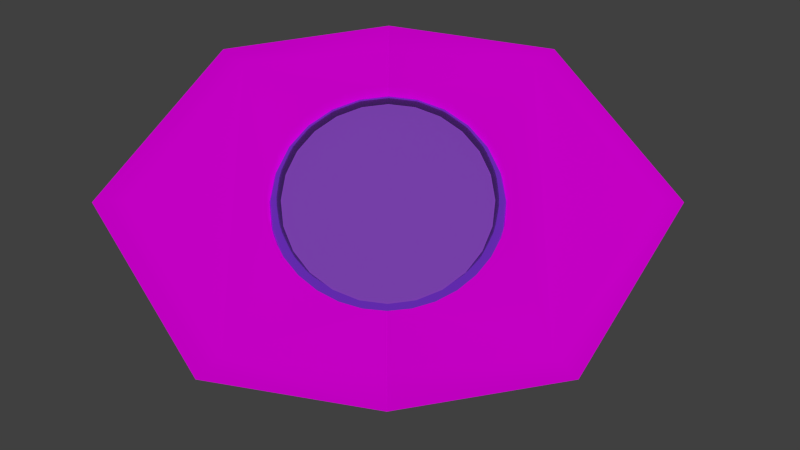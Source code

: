 # Source: ControlSphere.blend  (saved by Blender 2.74.0; exported with 4.5.12 LTS)
import bpy
from mathutils import Matrix  # noqa: F401  (used for matrix-valued properties, if any)

bpy.ops.wm.read_factory_settings(use_empty=True)
scene = bpy.context.scene
scene.name = 'Scene'

# ---- collections
col_collection_1 = bpy.data.collections.new('Collection 1'); scene.collection.children.link(col_collection_1)

# ---- images (referenced by path relative to the original .blend; pixels are not part of the script)
import os
ASSET_DIR = os.environ.get("B2B_ASSET_DIR", "")  # directory of the original .blend (textures are referenced by path, not embedded)
HERE = os.path.dirname(os.path.abspath(__file__))  # packed textures are extracted next to this script under _unpacked/

def load_image(name, relpath, width, height, colorspace="sRGB"):
    """Load a texture the original file referenced (path relative to the .blend, or extracted next to this script)."""
    p = next((c for c in (os.path.join(HERE, relpath), os.path.join(ASSET_DIR, relpath)) if relpath and os.path.exists(c)), "")
    if p:
        img = bpy.data.images.load(p, check_existing=True)
        img.name = name
    else:  # same state as the original file: an image datablock whose file is absent (Cycles renders it pink)
        img = bpy.data.images.new(name, width, height)
        img.source = "FILE"
        img.filepath = "//" + (relpath or name)
    img.colorspace_settings.name = colorspace
    return img
img_startingdrone_sidepawnuvm_png = load_image('StartingDrone_SidePawnUVM.png', 'StartingDrone_SidePawnUVM.png', 1024, 1024, 'sRGB')
img_startingdrone_sidepawnuvm_illum_png = load_image('StartingDrone_SidePawnUVM_Illum.png', 'StartingDrone_SidePawnUVM_Illum.png', 1024, 1024, 'sRGB')

# ---- materials (node trees are filled in below, after node groups)
mat_material_001 = bpy.data.materials.new('Material.001')
mat_material_001.alpha_threshold = 0.0
mat_material_001.roughness = 0.5
mat_material = bpy.data.materials.new('Material')
mat_material.alpha_threshold = 0.0
mat_material.roughness = 0.5
mat_sidepawnmat = bpy.data.materials.new('SidePawnMat')
mat_sidepawnmat.alpha_threshold = 0.0
mat_sidepawnmat.roughness = 0.5

# ---- material node trees
mat_material_001.use_nodes = True; mat_material_001.node_tree.nodes.clear()
_N = mat_material_001.node_tree.nodes; _L = mat_material_001.node_tree.links
n0 = _N.new('ShaderNodeOutputMaterial'); n0.name = 'Material Output'; n0.location = (300, 300)
n1 = _N.new('ShaderNodeEmission'); n1.name = 'Emission'; n1.location = (110, 300)
n1.inputs[0].default_value = (0.7637, 0.257, 1.0, 1.0)
n1.inputs[1].default_value = 0.4
_L.new(n1.outputs[0], n0.inputs[0])
n0.is_active_output = True
mat_material.use_nodes = True; mat_material.node_tree.nodes.clear()
_N = mat_material.node_tree.nodes; _L = mat_material.node_tree.links
n0 = _N.new('ShaderNodeOutputMaterial'); n0.name = 'Material Output'; n0.location = (300, 300)
n1 = _N.new('ShaderNodeBsdfGlass'); n1.name = 'Glass BSDF'; n1.location = (100, 300)
n1.distribution = 'GGX'
n1.inputs[0].default_value = (0.6009, 0.4846, 1.0, 1.0)
n1.inputs[2].default_value = 1.45
_L.new(n1.outputs[0], n0.inputs[0])
n0.is_active_output = True
mat_sidepawnmat.use_nodes = True; mat_sidepawnmat.node_tree.nodes.clear()
_N = mat_sidepawnmat.node_tree.nodes; _L = mat_sidepawnmat.node_tree.links
n0 = _N.new('ShaderNodeOutputMaterial'); n0.name = 'Material Output'; n0.location = (300, 300)
n1 = _N.new('ShaderNodeMixShader'); n1.name = 'Mix Shader'; n1.location = (110, 300)
n2 = _N.new('ShaderNodeBsdfDiffuse'); n2.name = 'Diffuse BSDF'; n2.location = (-90, 300)
n3 = _N.new('ShaderNodeTexImage'); n3.name = 'Image Texture'; n3.location = (-280, 300)
n3.width = 140
n3.image = img_startingdrone_sidepawnuvm_png
n4 = _N.new('ShaderNodeEmission'); n4.name = 'Emission'; n4.location = (-80, 300)
n5 = _N.new('ShaderNodeTexImage'); n5.name = 'Image Texture.001'; n5.location = (-270, 300)
n5.width = 140
n5.image = img_startingdrone_sidepawnuvm_illum_png
_L.new(n1.outputs[0], n0.inputs[0])
_L.new(n2.outputs[0], n1.inputs[1])
_L.new(n3.outputs[0], n2.inputs[0])
_L.new(n4.outputs[0], n1.inputs[2])
_L.new(n5.outputs[0], n4.inputs[0])
n0.is_active_output = True

# ---- world
world_world = bpy.data.worlds.new('World'); scene.world = world_world
world_world.color = (0.05088, 0.05088, 0.05088)
world_world.use_sun_shadow = False
world_world.sun_shadow_jitter_overblur = 0.0
world_world.cycles.sampling_method = 'MANUAL'
world_world.cycles.sample_map_resolution = 256

# ---- cameras
cam_camera = bpy.data.cameras.new('Camera')
cam_camera.clip_end = 100.0
cam_camera.lens = 35.0
cam_camera.sensor_width = 32.0
cam_camera.sensor_height = 18.0
cam_camera.ortho_scale = 7.314
cam_camera.dof.focus_distance = 0.0

# ---- lights
light_lamp = bpy.data.lights.new('Lamp', 'POINT')
light_lamp.transmission_factor = 0.0
light_lamp.cutoff_distance = 30.0
light_lamp.energy = 100.0
light_lamp.shadow_buffer_clip_start = 1.001
light_lamp.shadow_soft_size = 0.1
light_lamp.shadow_maximum_resolution = 0.006
light_lamp.use_absolute_resolution = True
light_lamp.cycles.use_multiple_importance_sampling = False

# ---- meshes
me_sphere_003 = bpy.data.meshes.new('Sphere.003')
me_sphere_003.from_pydata([(-0.06794, 2.917e-09, 0.3415), (-0.1935, 2.917e-09, 0.2895), (-0.2462, 2.917e-09, 0.2462), (-0.2895, 2.917e-09, 0.1935), (-0.3217, 2.917e-09, 0.1333), (-0.3415, 2.917e-09, 0.06794), (-0.3482, 2.917e-09, 2.632e-08), (-0.3415, 2.917e-09, -0.06794), (-0.3217, 2.917e-09, -0.1333), (-0.2895, 2.917e-09, -0.1935), (-0.2462, 2.917e-09, -0.2462), (-0.1935, 2.917e-09, -0.2895), (-0.1333, 2.917e-09, -0.3217), (-0.06794, 2.917e-09, -0.3415), (-0.06562, 0.01758, 0.3415), (-0.1287, 0.03449, 0.3217), (-0.1869, 0.05007, 0.2895), (-0.2378, 0.06373, 0.2462), (-0.2797, 0.07494, 0.1935), (-0.3108, 0.08327, 0.1333), (-0.3299, 0.0884, 0.06794), (-0.3364, 0.09013, 2.632e-08), (-0.3299, 0.0884, -0.06794), (-0.3108, 0.08327, -0.1333), (-0.2797, 0.07494, -0.1935), (-0.2378, 0.06373, -0.2462), (-0.1869, 0.05007, -0.2895), (-0.1287, 0.03449, -0.3217), (-0.06562, 0.01758, -0.3415), (-0.05883, 0.03397, 0.3415), (-0.1154, 0.06663, 0.3217), (-0.1675, 0.09673, 0.2895), (-0.2132, 0.1231, 0.2462), (-0.2508, 0.1448, 0.1935), (-0.2786, 0.1609, 0.1333), (-0.2958, 0.1708, 0.06794), (-0.3016, 0.1741, 2.632e-08), (-0.2958, 0.1708, -0.06794), (-0.2786, 0.1609, -0.1333), (-0.2508, 0.1448, -0.1935), (-0.2132, 0.1231, -0.2462), (-0.1675, 0.09673, -0.2895), (-0.1154, 0.06663, -0.3217), (-0.05883, 0.03397, -0.3415), (-0.04804, 0.04804, 0.3415), (-0.09423, 0.09423, 0.3217), (-0.1368, 0.1368, 0.2895), (-0.1741, 0.1741, 0.2462), (-0.2047, 0.2047, 0.1935), (-0.2275, 0.2275, 0.1333), (-0.2415, 0.2415, 0.06794), (-0.2462, 0.2462, 2.632e-08), (-0.2415, 0.2415, -0.06794), (-0.2275, 0.2275, -0.1333), (-0.2047, 0.2047, -0.1935), (-0.1741, 0.1741, -0.2462), (-0.1368, 0.1368, -0.2895), (-0.09423, 0.09423, -0.3217), (-0.04804, 0.04804, -0.3415), (-0.03397, 0.05883, 0.3415), (-0.06663, 0.1154, 0.3217), (-0.09673, 0.1675, 0.2895), (-0.1231, 0.2132, 0.2462), (-0.1448, 0.2508, 0.1935), (-0.1609, 0.2786, 0.1333), (-0.1708, 0.2958, 0.06794), (-0.1741, 0.3016, 2.632e-08), (-0.1708, 0.2958, -0.06794), (-0.1609, 0.2786, -0.1333), (-0.1448, 0.2508, -0.1935), (-0.1231, 0.2132, -0.2462), (-0.09673, 0.1675, -0.2895), (-0.06663, 0.1154, -0.3217), (-0.03397, 0.05883, -0.3415), (-0.01758, 0.06562, 0.3415), (-0.03449, 0.1287, 0.3217), (-0.05007, 0.1869, 0.2895), (-0.06373, 0.2378, 0.2462), (-0.07494, 0.2797, 0.1935), (-0.08327, 0.3108, 0.1333), (-0.0884, 0.3299, 0.06794), (-0.09013, 0.3364, 2.632e-08), (-0.0884, 0.3299, -0.06794), (-0.08327, 0.3108, -0.1333), (-0.07494, 0.2797, -0.1935), (-0.06373, 0.2378, -0.2462), (-0.05007, 0.1869, -0.2895), (-0.03449, 0.1287, -0.3217), (-0.01758, 0.06562, -0.3415), (1.291e-07, 0.06794, 0.3415), (1.356e-07, 0.1333, 0.3217), (1.226e-07, 0.1935, 0.2895), (1.064e-07, 0.2462, 0.2462), (1.324e-07, 0.2895, 0.1935), (1.064e-07, 0.3217, 0.1333), (9.995e-08, 0.3415, 0.06794), (1.389e-07, 0.3482, 2.632e-08), (1.129e-07, 0.3415, -0.06794), (1.194e-07, 0.3217, -0.1333), (1.324e-07, 0.2895, -0.1935), (1.064e-07, 0.2462, -0.2462), (1.097e-07, 0.1935, -0.2895), (1.389e-07, 0.1333, -0.3217), (1.275e-07, 0.06794, -0.3415), (0.01758, 0.06562, 0.3415), (0.03449, 0.1287, 0.3217), (0.05007, 0.1869, 0.2895), (0.06373, 0.2378, 0.2462), (0.07494, 0.2797, 0.1935), (0.08327, 0.3108, 0.1333), (0.0884, 0.3299, 0.06794), (0.09013, 0.3364, 2.632e-08), (0.0884, 0.3299, -0.06794), (0.08327, 0.3108, -0.1333), (0.07494, 0.2797, -0.1935), (0.06373, 0.2378, -0.2462), (0.05007, 0.1869, -0.2895), (0.03449, 0.1287, -0.3217), (0.01758, 0.06562, -0.3415), (0.03397, 0.05883, 0.3415), (0.06663, 0.1154, 0.3217), (0.09673, 0.1675, 0.2895), (0.1231, 0.2132, 0.2462), (0.1448, 0.2508, 0.1935), (0.1609, 0.2786, 0.1333), (0.1708, 0.2958, 0.06794), (0.1741, 0.3016, 2.632e-08), (0.1708, 0.2958, -0.06794), (0.1609, 0.2786, -0.1333), (0.1448, 0.2508, -0.1935), (0.1231, 0.2132, -0.2462), (0.09673, 0.1675, -0.2895), (0.06663, 0.1154, -0.3217), (0.03397, 0.05883, -0.3415), (0.04804, 0.04804, 0.3415), (0.09423, 0.09423, 0.3217), (0.1368, 0.1368, 0.2895), (0.1741, 0.1741, 0.2462), (0.2047, 0.2047, 0.1935), (0.2275, 0.2275, 0.1333), (0.2415, 0.2415, 0.06794), (0.2462, 0.2462, 2.632e-08), (0.2415, 0.2415, -0.06794), (0.2275, 0.2275, -0.1333), (0.2047, 0.2047, -0.1935), (0.1741, 0.1741, -0.2462), (0.1368, 0.1368, -0.2895), (0.09423, 0.09423, -0.3217), (0.04804, 0.04804, -0.3415), (0.05883, 0.03397, 0.3415), (0.1154, 0.06663, 0.3217), (0.1675, 0.09673, 0.2895), (0.2132, 0.1231, 0.2462), (0.2508, 0.1448, 0.1935), (0.2786, 0.1609, 0.1333), (0.2958, 0.1708, 0.06794), (0.3016, 0.1741, 2.632e-08), (0.2958, 0.1708, -0.06794), (0.2786, 0.1609, -0.1333), (0.2508, 0.1448, -0.1935), (0.2132, 0.1231, -0.2462), (0.1675, 0.09673, -0.2895), (0.1154, 0.06663, -0.3217), (0.05883, 0.03397, -0.3415), (0.06562, 0.01758, 0.3415), (0.1287, 0.03449, 0.3217), (0.1869, 0.05007, 0.2895), (0.2378, 0.06373, 0.2462), (0.2797, 0.07494, 0.1935), (0.3108, 0.08327, 0.1333), (0.3299, 0.0884, 0.06794), (0.3364, 0.09013, 2.632e-08), (0.3299, 0.0884, -0.06794), (0.3108, 0.08327, -0.1333), (0.2797, 0.07494, -0.1935), (0.2378, 0.06373, -0.2462), (0.1869, 0.05007, -0.2895), (0.1287, 0.03449, -0.3217), (0.06562, 0.01758, -0.3415), (1.252e-07, 2.917e-09, -0.3482), (0.06794, -3.39e-09, 0.3415), (0.1333, -1.312e-08, 0.3217), (0.1935, 3.096e-09, 0.2895), (0.2462, 3.228e-08, 0.2462), (0.2895, -6.633e-09, 0.1935), (0.3217, 1.931e-08, 0.1333), (0.3415, 2.58e-08, 0.06794), (0.3482, -1.961e-08, 2.632e-08), (0.3415, 2.58e-08, -0.06794), (0.3217, -1.469e-10, -0.1333), (0.2895, -6.633e-09, -0.1935), (0.2462, 3.228e-08, -0.2462), (0.1935, 1.607e-08, -0.2895), (0.1333, -1.312e-08, -0.3217), (0.06794, 1.475e-09, -0.3415), (0.06562, -0.01758, 0.3415), (0.1287, -0.03449, 0.3217), (0.1869, -0.05007, 0.2895), (0.2378, -0.06373, 0.2462), (0.2797, -0.07494, 0.1935), (0.3108, -0.08327, 0.1333), (0.3299, -0.0884, 0.06794), (0.3364, -0.09013, 2.632e-08), (0.3299, -0.0884, -0.06794), (0.3108, -0.08327, -0.1333), (0.2797, -0.07494, -0.1935), (0.2378, -0.06373, -0.2462), (0.1869, -0.05007, -0.2895), (0.1287, -0.03449, -0.3217), (0.06562, -0.01758, -0.3415), (0.05883, -0.03397, 0.3415), (0.1154, -0.06663, 0.3217), (0.1675, -0.09673, 0.2895), (0.2132, -0.1231, 0.2462), (0.2508, -0.1448, 0.1935), (0.2786, -0.1609, 0.1333), (0.2958, -0.1708, 0.06794), (0.3016, -0.1741, 2.632e-08), (0.2958, -0.1708, -0.06794), (0.2786, -0.1609, -0.1333), (0.2508, -0.1448, -0.1935), (0.2132, -0.1231, -0.2462), (0.1675, -0.09673, -0.2895), (0.1154, -0.06663, -0.3217), (0.05883, -0.03397, -0.3415), (0.04804, -0.04804, 0.3415), (0.09423, -0.09423, 0.3217), (0.1368, -0.1368, 0.2895), (0.1741, -0.1741, 0.2462), (0.2047, -0.2047, 0.1935), (0.2275, -0.2275, 0.1333), (0.2415, -0.2415, 0.06794), (0.2462, -0.2462, 2.632e-08), (0.2415, -0.2415, -0.06794), (0.2275, -0.2275, -0.1333), (0.2047, -0.2047, -0.1935), (0.1741, -0.1741, -0.2462), (0.1368, -0.1368, -0.2895), (0.09423, -0.09423, -0.3217), (0.04804, -0.04804, -0.3415), (0.03397, -0.05883, 0.3415), (0.06663, -0.1154, 0.3217), (0.09673, -0.1675, 0.2895), (0.1231, -0.2132, 0.2462), (0.1448, -0.2508, 0.1935), (0.1609, -0.2786, 0.1333), (0.1708, -0.2958, 0.06794), (0.1741, -0.3016, 2.632e-08), (0.1708, -0.2958, -0.06794), (0.1609, -0.2786, -0.1333), (0.1448, -0.2508, -0.1935), (0.1231, -0.2132, -0.2462), (0.09673, -0.1675, -0.2895), (0.06663, -0.1154, -0.3217), (0.03397, -0.05883, -0.3415), (0.01758, -0.06562, 0.3415), (0.03449, -0.1287, 0.3217), (0.05007, -0.1869, 0.2895), (0.06373, -0.2378, 0.2462), (0.07494, -0.2797, 0.1935), (0.08327, -0.3108, 0.1333), (0.0884, -0.3299, 0.06794), (0.09013, -0.3364, 2.632e-08), (0.0884, -0.3299, -0.06794), (0.08327, -0.3108, -0.1333), (0.07494, -0.2797, -0.1935), (0.06373, -0.2378, -0.2462), (0.05007, -0.1869, -0.2895), (0.03449, -0.1287, -0.3217), (0.01758, -0.06562, -0.3415), (1.194e-07, -0.06794, 0.3415), (1.259e-07, -0.1333, 0.3217), (1.194e-07, -0.1935, 0.2895), (1.324e-07, -0.2462, 0.2462), (9.995e-08, -0.2895, 0.1935), (1.324e-07, -0.3217, 0.1333), (1.259e-07, -0.3415, 0.06794), (1.064e-07, -0.3482, 2.632e-08), (1.259e-07, -0.3415, -0.06794), (1.129e-07, -0.3217, -0.1333), (9.995e-08, -0.2895, -0.1935), (1.324e-07, -0.2462, -0.2462), (1.194e-07, -0.1935, -0.2895), (1.032e-07, -0.1333, -0.3217), (1.275e-07, -0.06794, -0.3415), (-0.01758, -0.06562, 0.3415), (-0.03449, -0.1287, 0.3217), (-0.05007, -0.1869, 0.2895), (-0.06373, -0.2378, 0.2462), (-0.07494, -0.2797, 0.1935), (-0.08327, -0.3108, 0.1333), (-0.0884, -0.3299, 0.06794), (-0.09013, -0.3364, 2.632e-08), (-0.0884, -0.3299, -0.06794), (-0.08327, -0.3108, -0.1333), (-0.07494, -0.2797, -0.1935), (-0.06373, -0.2378, -0.2462), (-0.05007, -0.1869, -0.2895), (-0.03449, -0.1287, -0.3217), (-0.01758, -0.06562, -0.3415), (6.849e-08, -9.535e-08, 0.3482), (-0.03397, -0.05883, 0.3415), (-0.06663, -0.1154, 0.3217), (-0.09673, -0.1675, 0.2895), (-0.1231, -0.2132, 0.2462), (-0.1448, -0.2508, 0.1935), (-0.1609, -0.2786, 0.1333), (-0.1708, -0.2958, 0.06794), (-0.1741, -0.3016, 2.632e-08), (-0.1708, -0.2958, -0.06794), (-0.1609, -0.2786, -0.1333), (-0.1448, -0.2508, -0.1935), (-0.1231, -0.2132, -0.2462), (-0.09673, -0.1675, -0.2895), (-0.06663, -0.1154, -0.3217), (-0.03397, -0.05883, -0.3415), (-0.04804, -0.04804, 0.3415), (-0.09423, -0.09423, 0.3217), (-0.1368, -0.1368, 0.2895), (-0.1741, -0.1741, 0.2462), (-0.2047, -0.2047, 0.1935), (-0.2275, -0.2275, 0.1333), (-0.2415, -0.2415, 0.06794), (-0.2462, -0.2462, 2.632e-08), (-0.2415, -0.2415, -0.06794), (-0.2275, -0.2275, -0.1333), (-0.2047, -0.2047, -0.1935), (-0.1741, -0.1741, -0.2462), (-0.1368, -0.1368, -0.2895), (-0.09423, -0.09423, -0.3217), (-0.04804, -0.04804, -0.3415), (-0.05883, -0.03397, 0.3415), (-0.1154, -0.06663, 0.3217), (-0.1675, -0.09673, 0.2895), (-0.2132, -0.1231, 0.2462), (-0.2508, -0.1448, 0.1935), (-0.2786, -0.1609, 0.1333), (-0.2958, -0.1708, 0.06794), (-0.3016, -0.1741, 2.632e-08), (-0.2958, -0.1708, -0.06794), (-0.2786, -0.1609, -0.1333), (-0.2508, -0.1448, -0.1935), (-0.2132, -0.1231, -0.2462), (-0.1675, -0.09673, -0.2895), (-0.1154, -0.06663, -0.3217), (-0.05883, -0.03397, -0.3415), (-0.06562, -0.01758, 0.3415), (-0.1287, -0.03449, 0.3217), (-0.1869, -0.05007, 0.2895), (-0.2378, -0.06373, 0.2462), (-0.2797, -0.07494, 0.1935), (-0.3108, -0.08327, 0.1333), (-0.3299, -0.0884, 0.06794), (-0.3364, -0.09013, 2.632e-08), (-0.3299, -0.0884, -0.06794), (-0.3108, -0.08327, -0.1333), (-0.2797, -0.07494, -0.1935), (-0.2378, -0.06373, -0.2462), (-0.1869, -0.05007, -0.2895), (-0.1287, -0.03449, -0.3217), (-0.06562, -0.01758, -0.3415), (-0.1333, 3.096e-09, 0.3217)], [], [(9, 8, 23, 24), (7, 6, 21, 22), (5, 4, 19, 20), (3, 2, 17, 18), (12, 11, 26, 27), (10, 9, 24, 25), (8, 7, 22, 23), (6, 5, 20, 21), (4, 3, 18, 19), (2, 1, 16, 17), (13, 12, 27, 28), (11, 10, 25, 26), (19, 18, 33, 34), (17, 16, 31, 32), (28, 27, 42, 43), (15, 14, 29, 30), (26, 25, 40, 41), (24, 23, 38, 39), (22, 21, 36, 37), (20, 19, 34, 35), (18, 17, 32, 33), (16, 15, 30, 31), (27, 26, 41, 42), (25, 24, 39, 40), (23, 22, 37, 38), (21, 20, 35, 36), (34, 33, 48, 49), (32, 31, 46, 47), (43, 42, 57, 58), (30, 29, 44, 45), (41, 40, 55, 56), (39, 38, 53, 54), (37, 36, 51, 52), (35, 34, 49, 50), (33, 32, 47, 48), (31, 30, 45, 46), (42, 41, 56, 57), (40, 39, 54, 55), (38, 37, 52, 53), (36, 35, 50, 51), (49, 48, 63, 64), (47, 46, 61, 62), (58, 57, 72, 73), (45, 44, 59, 60), (56, 55, 70, 71), (54, 53, 68, 69), (52, 51, 66, 67), (50, 49, 64, 65), (48, 47, 62, 63), (46, 45, 60, 61), (57, 56, 71, 72), (55, 54, 69, 70), (53, 52, 67, 68), (51, 50, 65, 66), (64, 63, 78, 79), (62, 61, 76, 77), (73, 72, 87, 88), (60, 59, 74, 75), (71, 70, 85, 86), (69, 68, 83, 84), (67, 66, 81, 82), (65, 64, 79, 80), (63, 62, 77, 78), (61, 60, 75, 76), (72, 71, 86, 87), (70, 69, 84, 85), (68, 67, 82, 83), (66, 65, 80, 81), (79, 78, 93, 94), (77, 76, 91, 92), (88, 87, 102, 103), (75, 74, 89, 90), (86, 85, 100, 101), (84, 83, 98, 99), (82, 81, 96, 97), (80, 79, 94, 95), (78, 77, 92, 93), (76, 75, 90, 91), (87, 86, 101, 102), (85, 84, 99, 100), (83, 82, 97, 98), (81, 80, 95, 96), (94, 93, 108, 109), (92, 91, 106, 107), (103, 102, 117, 118), (90, 89, 104, 105), (101, 100, 115, 116), (99, 98, 113, 114), (97, 96, 111, 112), (95, 94, 109, 110), (93, 92, 107, 108), (91, 90, 105, 106), (102, 101, 116, 117), (100, 99, 114, 115), (98, 97, 112, 113), (96, 95, 110, 111), (109, 108, 123, 124), (107, 106, 121, 122), (118, 117, 132, 133), (105, 104, 119, 120), (116, 115, 130, 131), (114, 113, 128, 129), (112, 111, 126, 127), (110, 109, 124, 125), (108, 107, 122, 123), (106, 105, 120, 121), (117, 116, 131, 132), (115, 114, 129, 130), (113, 112, 127, 128), (111, 110, 125, 126), (124, 123, 138, 139), (122, 121, 136, 137), (133, 132, 147, 148), (120, 119, 134, 135), (131, 130, 145, 146), (129, 128, 143, 144), (127, 126, 141, 142), (125, 124, 139, 140), (123, 122, 137, 138), (121, 120, 135, 136), (132, 131, 146, 147), (130, 129, 144, 145), (128, 127, 142, 143), (126, 125, 140, 141), (139, 138, 153, 154), (137, 136, 151, 152), (148, 147, 162, 163), (135, 134, 149, 150), (146, 145, 160, 161), (144, 143, 158, 159), (142, 141, 156, 157), (140, 139, 154, 155), (138, 137, 152, 153), (136, 135, 150, 151), (147, 146, 161, 162), (145, 144, 159, 160), (143, 142, 157, 158), (141, 140, 155, 156), (154, 153, 168, 169), (152, 151, 166, 167), (163, 162, 177, 178), (150, 149, 164, 165), (161, 160, 175, 176), (159, 158, 173, 174), (157, 156, 171, 172), (155, 154, 169, 170), (153, 152, 167, 168), (151, 150, 165, 166), (162, 161, 176, 177), (160, 159, 174, 175), (158, 157, 172, 173), (156, 155, 170, 171), (169, 168, 184, 185), (167, 166, 182, 183), (178, 177, 193, 194), (165, 164, 180, 181), (176, 175, 191, 192), (174, 173, 189, 190), (172, 171, 187, 188), (170, 169, 185, 186), (168, 167, 183, 184), (166, 165, 181, 182), (177, 176, 192, 193), (175, 174, 190, 191), (173, 172, 188, 189), (171, 170, 186, 187), (185, 184, 199, 200), (183, 182, 197, 198), (194, 193, 208, 209), (181, 180, 195, 196), (192, 191, 206, 207), (190, 189, 204, 205), (188, 187, 202, 203), (186, 185, 200, 201), (184, 183, 198, 199), (182, 181, 196, 197), (193, 192, 207, 208), (191, 190, 205, 206), (189, 188, 203, 204), (187, 186, 201, 202), (200, 199, 214, 215), (198, 197, 212, 213), (209, 208, 223, 224), (196, 195, 210, 211), (207, 206, 221, 222), (205, 204, 219, 220), (203, 202, 217, 218), (201, 200, 215, 216), (199, 198, 213, 214), (197, 196, 211, 212), (208, 207, 222, 223), (206, 205, 220, 221), (204, 203, 218, 219), (202, 201, 216, 217), (215, 214, 229, 230), (213, 212, 227, 228), (224, 223, 238, 239), (211, 210, 225, 226), (222, 221, 236, 237), (220, 219, 234, 235), (218, 217, 232, 233), (216, 215, 230, 231), (214, 213, 228, 229), (212, 211, 226, 227), (223, 222, 237, 238), (221, 220, 235, 236), (219, 218, 233, 234), (217, 216, 231, 232), (230, 229, 244, 245), (228, 227, 242, 243), (239, 238, 253, 254), (226, 225, 240, 241), (237, 236, 251, 252), (235, 234, 249, 250), (233, 232, 247, 248), (231, 230, 245, 246), (229, 228, 243, 244), (227, 226, 241, 242), (238, 237, 252, 253), (236, 235, 250, 251), (234, 233, 248, 249), (232, 231, 246, 247), (245, 244, 259, 260), (243, 242, 257, 258), (254, 253, 268, 269), (241, 240, 255, 256), (252, 251, 266, 267), (250, 249, 264, 265), (248, 247, 262, 263), (246, 245, 260, 261), (244, 243, 258, 259), (242, 241, 256, 257), (253, 252, 267, 268), (251, 250, 265, 266), (249, 248, 263, 264), (247, 246, 261, 262), (260, 259, 274, 275), (258, 257, 272, 273), (269, 268, 283, 284), (256, 255, 270, 271), (267, 266, 281, 282), (265, 264, 279, 280), (263, 262, 277, 278), (261, 260, 275, 276), (259, 258, 273, 274), (257, 256, 271, 272), (268, 267, 282, 283), (266, 265, 280, 281), (264, 263, 278, 279), (262, 261, 276, 277), (275, 274, 289, 290), (273, 272, 287, 288), (284, 283, 298, 299), (271, 270, 285, 286), (282, 281, 296, 297), (280, 279, 294, 295), (278, 277, 292, 293), (276, 275, 290, 291), (274, 273, 288, 289), (272, 271, 286, 287), (283, 282, 297, 298), (281, 280, 295, 296), (279, 278, 293, 294), (277, 276, 291, 292), (290, 289, 305, 306), (288, 287, 303, 304), (299, 298, 314, 315), (286, 285, 301, 302), (297, 296, 312, 313), (295, 294, 310, 311), (293, 292, 308, 309), (291, 290, 306, 307), (289, 288, 304, 305), (287, 286, 302, 303), (298, 297, 313, 314), (296, 295, 311, 312), (294, 293, 309, 310), (292, 291, 307, 308), (306, 305, 320, 321), (304, 303, 318, 319), (315, 314, 329, 330), (302, 301, 316, 317), (313, 312, 327, 328), (311, 310, 325, 326), (309, 308, 323, 324), (307, 306, 321, 322), (305, 304, 319, 320), (303, 302, 317, 318), (314, 313, 328, 329), (312, 311, 326, 327), (310, 309, 324, 325), (308, 307, 322, 323), (321, 320, 335, 336), (319, 318, 333, 334), (330, 329, 344, 345), (317, 316, 331, 332), (328, 327, 342, 343), (326, 325, 340, 341), (324, 323, 338, 339), (322, 321, 336, 337), (320, 319, 334, 335), (318, 317, 332, 333), (329, 328, 343, 344), (327, 326, 341, 342), (325, 324, 339, 340), (323, 322, 337, 338), (336, 335, 350, 351), (334, 333, 348, 349), (345, 344, 359, 360), (332, 331, 346, 347), (343, 342, 357, 358), (341, 340, 355, 356), (339, 338, 353, 354), (337, 336, 351, 352), (335, 334, 349, 350), (333, 332, 347, 348), (344, 343, 358, 359), (342, 341, 356, 357), (340, 339, 354, 355), (338, 337, 352, 353), (179, 13, 28), (1, 361, 15, 16), (0, 300, 14), (361, 0, 14, 15), (179, 28, 43), (14, 300, 29), (179, 43, 58), (29, 300, 44), (179, 58, 73), (44, 300, 59), (179, 73, 88), (59, 300, 74), (179, 88, 103), (74, 300, 89), (179, 103, 118), (89, 300, 104), (179, 118, 133), (104, 300, 119), (179, 133, 148), (119, 300, 134), (179, 148, 163), (134, 300, 149), (179, 163, 178), (149, 300, 164), (179, 178, 194), (164, 300, 180), (179, 194, 209), (180, 300, 195), (179, 209, 224), (195, 300, 210), (179, 224, 239), (210, 300, 225), (179, 239, 254), (225, 300, 240), (179, 254, 269), (240, 300, 255), (179, 269, 284), (255, 300, 270), (179, 284, 299), (270, 300, 285), (179, 299, 315), (285, 300, 301), (179, 315, 330), (301, 300, 316), (179, 330, 345), (316, 300, 331), (179, 345, 360), (331, 300, 346), (351, 350, 3, 4), (349, 348, 1, 2), (360, 359, 12, 13), (347, 346, 0, 361), (358, 357, 10, 11), (356, 355, 8, 9), (354, 353, 6, 7), (352, 351, 4, 5), (350, 349, 2, 3), (179, 360, 13), (348, 347, 361, 1), (359, 358, 11, 12), (346, 300, 0), (357, 356, 9, 10), (355, 354, 7, 8), (353, 352, 5, 6)])
me_sphere_003.polygons.foreach_set('use_smooth', [True] * 384)
me_sphere_003.materials.append(mat_material_001)
me_sphere_003.use_remesh_preserve_volume = False
me_sphere_003.use_remesh_preserve_attributes = False
me_sphere_003.use_mirror_vertex_groups = False
me_sphere_003.update()
me_sphere_002 = bpy.data.meshes.new('Sphere.002')
me_sphere_002.from_pydata([(-0.07804, 0.0, 0.3923), (-0.2222, 0.0, 0.3326), (-0.2828, 0.0, 0.2828), (-0.3326, 0.0, 0.2222), (-0.3696, 0.0, 0.1531), (-0.3923, 0.0, 0.07804), (-0.4, 0.0, 3.02e-08), (-0.3923, 0.0, -0.07804), (-0.3696, 0.0, -0.1531), (-0.3326, 0.0, -0.2222), (-0.2828, 0.0, -0.2828), (-0.2222, 0.0, -0.3326), (-0.1531, 0.0, -0.3696), (-0.07804, 0.0, -0.3923), (-0.07538, 0.0202, 0.3923), (-0.1479, 0.03962, 0.3696), (-0.2147, 0.05752, 0.3326), (-0.2732, 0.07321, 0.2828), (-0.3213, 0.08608, 0.2222), (-0.357, 0.09565, 0.1531), (-0.3789, 0.1015, 0.07804), (-0.3864, 0.1035, 3.02e-08), (-0.3789, 0.1015, -0.07804), (-0.357, 0.09565, -0.1531), (-0.3213, 0.08608, -0.2222), (-0.2732, 0.07321, -0.2828), (-0.2147, 0.05752, -0.3326), (-0.1479, 0.03962, -0.3696), (-0.07538, 0.0202, -0.3923), (-0.06758, 0.03902, 0.3923), (-0.1326, 0.07654, 0.3696), (-0.1925, 0.1111, 0.3326), (-0.2449, 0.1414, 0.2828), (-0.288, 0.1663, 0.2222), (-0.32, 0.1848, 0.1531), (-0.3398, 0.1962, 0.07804), (-0.3464, 0.2, 3.02e-08), (-0.3398, 0.1962, -0.07804), (-0.32, 0.1848, -0.1531), (-0.288, 0.1663, -0.2222), (-0.2449, 0.1414, -0.2828), (-0.1925, 0.1111, -0.3326), (-0.1326, 0.07654, -0.3696), (-0.06758, 0.03902, -0.3923), (-0.05518, 0.05518, 0.3923), (-0.1082, 0.1082, 0.3696), (-0.1571, 0.1571, 0.3326), (-0.2, 0.2, 0.2828), (-0.2352, 0.2352, 0.2222), (-0.2613, 0.2613, 0.1531), (-0.2774, 0.2774, 0.07804), (-0.2828, 0.2828, 3.02e-08), (-0.2774, 0.2774, -0.07804), (-0.2613, 0.2613, -0.1531), (-0.2352, 0.2352, -0.2222), (-0.2, 0.2, -0.2828), (-0.1571, 0.1571, -0.3326), (-0.1082, 0.1082, -0.3696), (-0.05518, 0.05518, -0.3923), (-0.03902, 0.06758, 0.3923), (-0.07654, 0.1326, 0.3696), (-0.1111, 0.1925, 0.3326), (-0.1414, 0.2449, 0.2828), (-0.1663, 0.288, 0.2222), (-0.1848, 0.32, 0.1531), (-0.1962, 0.3398, 0.07804), (-0.2, 0.3464, 3.02e-08), (-0.1962, 0.3398, -0.07804), (-0.1848, 0.32, -0.1531), (-0.1663, 0.288, -0.2222), (-0.1414, 0.2449, -0.2828), (-0.1111, 0.1925, -0.3326), (-0.07654, 0.1326, -0.3696), (-0.03902, 0.06758, -0.3923), (-0.0202, 0.07538, 0.3923), (-0.03962, 0.1479, 0.3696), (-0.05752, 0.2147, 0.3326), (-0.07321, 0.2732, 0.2828), (-0.08608, 0.3213, 0.2222), (-0.09565, 0.357, 0.1531), (-0.1015, 0.3789, 0.07804), (-0.1035, 0.3864, 3.02e-08), (-0.1015, 0.3789, -0.07804), (-0.09565, 0.357, -0.1531), (-0.08608, 0.3213, -0.2222), (-0.07321, 0.2732, -0.2828), (-0.05752, 0.2147, -0.3326), (-0.03962, 0.1479, -0.3696), (-0.0202, 0.07538, -0.3923), (1.348e-07, 0.07804, 0.3923), (1.423e-07, 0.1531, 0.3696), (1.274e-07, 0.2222, 0.3326), (1.087e-07, 0.2828, 0.2828), (1.386e-07, 0.3326, 0.2222), (1.087e-07, 0.3696, 0.1531), (1.013e-07, 0.3923, 0.07804), (1.46e-07, 0.4, 3.02e-08), (1.162e-07, 0.3923, -0.07804), (1.237e-07, 0.3696, -0.1531), (1.386e-07, 0.3326, -0.2222), (1.087e-07, 0.2828, -0.2828), (1.125e-07, 0.2222, -0.3326), (1.46e-07, 0.1531, -0.3696), (1.33e-07, 0.07804, -0.3923), (0.0202, 0.07538, 0.3923), (0.03962, 0.1479, 0.3696), (0.05752, 0.2147, 0.3326), (0.07321, 0.2732, 0.2828), (0.08608, 0.3213, 0.2222), (0.09565, 0.357, 0.1531), (0.1015, 0.3789, 0.07804), (0.1035, 0.3864, 3.02e-08), (0.1015, 0.3789, -0.07804), (0.09565, 0.357, -0.1531), (0.08608, 0.3213, -0.2222), (0.07321, 0.2732, -0.2828), (0.05752, 0.2147, -0.3326), (0.03962, 0.1479, -0.3696), (0.0202, 0.07538, -0.3923), (0.03902, 0.06758, 0.3923), (0.07654, 0.1326, 0.3696), (0.1111, 0.1925, 0.3326), (0.1414, 0.2449, 0.2828), (0.1663, 0.288, 0.2222), (0.1848, 0.32, 0.1531), (0.1962, 0.3398, 0.07804), (0.2, 0.3464, 3.02e-08), (0.1962, 0.3398, -0.07804), (0.1848, 0.32, -0.1531), (0.1663, 0.288, -0.2222), (0.1414, 0.2449, -0.2828), (0.1111, 0.1925, -0.3326), (0.07654, 0.1326, -0.3696), (0.03902, 0.06758, -0.3923), (0.05518, 0.05518, 0.3923), (0.1082, 0.1082, 0.3696), (0.1571, 0.1571, 0.3326), (0.2, 0.2, 0.2828), (0.2352, 0.2352, 0.2222), (0.2613, 0.2613, 0.1531), (0.2774, 0.2774, 0.07804), (0.2828, 0.2828, 3.02e-08), (0.2774, 0.2774, -0.07804), (0.2613, 0.2613, -0.1531), (0.2352, 0.2352, -0.2222), (0.2, 0.2, -0.2828), (0.1571, 0.1571, -0.3326), (0.1082, 0.1082, -0.3696), (0.05518, 0.05518, -0.3923), (0.06758, 0.03902, 0.3923), (0.1326, 0.07654, 0.3696), (0.1925, 0.1111, 0.3326), (0.2449, 0.1414, 0.2828), (0.288, 0.1663, 0.2222), (0.32, 0.1848, 0.1531), (0.3398, 0.1962, 0.07804), (0.3464, 0.2, 3.02e-08), (0.3398, 0.1962, -0.07804), (0.32, 0.1848, -0.1531), (0.288, 0.1663, -0.2222), (0.2449, 0.1414, -0.2828), (0.1925, 0.1111, -0.3326), (0.1326, 0.07654, -0.3696), (0.06758, 0.03902, -0.3923), (0.07538, 0.0202, 0.3923), (0.1479, 0.03962, 0.3696), (0.2147, 0.05752, 0.3326), (0.2732, 0.07321, 0.2828), (0.3213, 0.08608, 0.2222), (0.357, 0.09565, 0.1531), (0.3789, 0.1015, 0.07804), (0.3864, 0.1035, 3.02e-08), (0.3789, 0.1015, -0.07804), (0.357, 0.09565, -0.1531), (0.3213, 0.08608, -0.2222), (0.2732, 0.07321, -0.2828), (0.2147, 0.05752, -0.3326), (0.1479, 0.03962, -0.3696), (0.07538, 0.0202, -0.3923), (1.303e-07, 0.0, -0.4), (0.07804, -7.245e-09, 0.3923), (0.1531, -1.842e-08, 0.3696), (0.2222, 2.06e-10, 0.3326), (0.2828, 3.373e-08, 0.2828), (0.3326, -1.097e-08, 0.2222), (0.3696, 1.883e-08, 0.1531), (0.3923, 2.628e-08, 0.07804), (0.4, -2.587e-08, 3.02e-08), (0.3923, 2.628e-08, -0.07804), (0.3696, -3.519e-09, -0.1531), (0.3326, -1.097e-08, -0.2222), (0.2828, 3.373e-08, -0.2828), (0.2222, 1.511e-08, -0.3326), (0.1531, -1.842e-08, -0.3696), (0.07804, -1.657e-09, -0.3923), (0.07538, -0.0202, 0.3923), (0.1479, -0.03962, 0.3696), (0.2147, -0.05752, 0.3326), (0.2732, -0.07321, 0.2828), (0.3213, -0.08608, 0.2222), (0.357, -0.09565, 0.1531), (0.3789, -0.1015, 0.07804), (0.3864, -0.1035, 3.02e-08), (0.3789, -0.1015, -0.07804), (0.357, -0.09565, -0.1531), (0.3213, -0.08608, -0.2222), (0.2732, -0.07321, -0.2828), (0.2147, -0.05752, -0.3326), (0.1479, -0.03962, -0.3696), (0.07538, -0.0202, -0.3923), (0.06758, -0.03902, 0.3923), (0.1326, -0.07654, 0.3696), (0.1925, -0.1111, 0.3326), (0.2449, -0.1414, 0.2828), (0.288, -0.1663, 0.2222), (0.32, -0.1848, 0.1531), (0.3398, -0.1962, 0.07804), (0.3464, -0.2, 3.02e-08), (0.3398, -0.1962, -0.07804), (0.32, -0.1848, -0.1531), (0.288, -0.1663, -0.2222), (0.2449, -0.1414, -0.2828), (0.1925, -0.1111, -0.3326), (0.1326, -0.07654, -0.3696), (0.06758, -0.03902, -0.3923), (0.05518, -0.05518, 0.3923), (0.1082, -0.1082, 0.3696), (0.1571, -0.1571, 0.3326), (0.2, -0.2, 0.2828), (0.2352, -0.2352, 0.2222), (0.2613, -0.2613, 0.1531), (0.2774, -0.2774, 0.07804), (0.2828, -0.2828, 3.02e-08), (0.2774, -0.2774, -0.07804), (0.2613, -0.2613, -0.1531), (0.2352, -0.2352, -0.2222), (0.2, -0.2, -0.2828), (0.1571, -0.1571, -0.3326), (0.1082, -0.1082, -0.3696), (0.05518, -0.05518, -0.3923), (0.03902, -0.06758, 0.3923), (0.07654, -0.1326, 0.3696), (0.1111, -0.1925, 0.3326), (0.1414, -0.2449, 0.2828), (0.1663, -0.288, 0.2222), (0.1848, -0.32, 0.1531), (0.1962, -0.3398, 0.07804), (0.2, -0.3464, 3.02e-08), (0.1962, -0.3398, -0.07804), (0.1848, -0.32, -0.1531), (0.1663, -0.288, -0.2222), (0.1414, -0.2449, -0.2828), (0.1111, -0.1925, -0.3326), (0.07654, -0.1326, -0.3696), (0.03902, -0.06758, -0.3923), (0.0202, -0.07538, 0.3923), (0.03962, -0.1479, 0.3696), (0.05752, -0.2147, 0.3326), (0.07321, -0.2732, 0.2828), (0.08608, -0.3213, 0.2222), (0.09565, -0.357, 0.1531), (0.1015, -0.3789, 0.07804), (0.1035, -0.3864, 3.02e-08), (0.1015, -0.3789, -0.07804), (0.09565, -0.357, -0.1531), (0.08608, -0.3213, -0.2222), (0.07321, -0.2732, -0.2828), (0.05752, -0.2147, -0.3326), (0.03962, -0.1479, -0.3696), (0.0202, -0.07538, -0.3923), (1.237e-07, -0.07804, 0.3923), (1.311e-07, -0.1531, 0.3696), (1.237e-07, -0.2222, 0.3326), (1.386e-07, -0.2828, 0.2828), (1.013e-07, -0.3326, 0.2222), (1.386e-07, -0.3696, 0.1531), (1.311e-07, -0.3923, 0.07804), (1.087e-07, -0.4, 3.02e-08), (1.311e-07, -0.3923, -0.07804), (1.162e-07, -0.3696, -0.1531), (1.013e-07, -0.3326, -0.2222), (1.386e-07, -0.2828, -0.2828), (1.237e-07, -0.2222, -0.3326), (1.05e-07, -0.1531, -0.3696), (1.33e-07, -0.07804, -0.3923), (-0.0202, -0.07538, 0.3923), (-0.03962, -0.1479, 0.3696), (-0.05752, -0.2147, 0.3326), (-0.0732, -0.2732, 0.2828), (-0.08608, -0.3213, 0.2222), (-0.09565, -0.357, 0.1531), (-0.1015, -0.3789, 0.07804), (-0.1035, -0.3864, 3.02e-08), (-0.1015, -0.3789, -0.07804), (-0.09565, -0.357, -0.1531), (-0.08608, -0.3213, -0.2222), (-0.0732, -0.2732, -0.2828), (-0.05752, -0.2147, -0.3326), (-0.03962, -0.1479, -0.3696), (-0.0202, -0.07538, -0.3923), (6.517e-08, -1.129e-07, 0.4), (-0.03902, -0.06758, 0.3923), (-0.07654, -0.1326, 0.3696), (-0.1111, -0.1925, 0.3326), (-0.1414, -0.2449, 0.2828), (-0.1663, -0.288, 0.2222), (-0.1848, -0.32, 0.1531), (-0.1962, -0.3398, 0.07804), (-0.2, -0.3464, 3.02e-08), (-0.1962, -0.3398, -0.07804), (-0.1848, -0.32, -0.1531), (-0.1663, -0.288, -0.2222), (-0.1414, -0.2449, -0.2828), (-0.1111, -0.1925, -0.3326), (-0.07654, -0.1326, -0.3696), (-0.03902, -0.06758, -0.3923), (-0.05518, -0.05518, 0.3923), (-0.1082, -0.1082, 0.3696), (-0.1571, -0.1571, 0.3326), (-0.2, -0.2, 0.2828), (-0.2352, -0.2352, 0.2222), (-0.2613, -0.2613, 0.1531), (-0.2774, -0.2774, 0.07804), (-0.2828, -0.2828, 3.02e-08), (-0.2774, -0.2774, -0.07804), (-0.2613, -0.2613, -0.1531), (-0.2352, -0.2352, -0.2222), (-0.2, -0.2, -0.2828), (-0.1571, -0.1571, -0.3326), (-0.1082, -0.1082, -0.3696), (-0.05518, -0.05518, -0.3923), (-0.06758, -0.03902, 0.3923), (-0.1326, -0.07654, 0.3696), (-0.1925, -0.1111, 0.3326), (-0.2449, -0.1414, 0.2828), (-0.288, -0.1663, 0.2222), (-0.32, -0.1848, 0.1531), (-0.3398, -0.1962, 0.07804), (-0.3464, -0.2, 3.02e-08), (-0.3398, -0.1962, -0.07804), (-0.32, -0.1848, -0.1531), (-0.288, -0.1663, -0.2222), (-0.2449, -0.1414, -0.2828), (-0.1925, -0.1111, -0.3326), (-0.1326, -0.07654, -0.3696), (-0.06758, -0.03902, -0.3923), (-0.07538, -0.0202, 0.3923), (-0.1479, -0.03962, 0.3696), (-0.2147, -0.05752, 0.3326), (-0.2732, -0.07321, 0.2828), (-0.3213, -0.08608, 0.2222), (-0.357, -0.09565, 0.1531), (-0.3789, -0.1015, 0.07804), (-0.3864, -0.1035, 3.02e-08), (-0.3789, -0.1015, -0.07804), (-0.357, -0.09565, -0.1531), (-0.3213, -0.08608, -0.2222), (-0.2732, -0.07321, -0.2828), (-0.2147, -0.05752, -0.3326), (-0.1479, -0.03962, -0.3696), (-0.07538, -0.0202, -0.3923), (-0.1531, 2.06e-10, 0.3696)], [], [(9, 8, 23, 24), (7, 6, 21, 22), (5, 4, 19, 20), (3, 2, 17, 18), (12, 11, 26, 27), (10, 9, 24, 25), (8, 7, 22, 23), (6, 5, 20, 21), (4, 3, 18, 19), (2, 1, 16, 17), (13, 12, 27, 28), (11, 10, 25, 26), (19, 18, 33, 34), (17, 16, 31, 32), (28, 27, 42, 43), (15, 14, 29, 30), (26, 25, 40, 41), (24, 23, 38, 39), (22, 21, 36, 37), (20, 19, 34, 35), (18, 17, 32, 33), (16, 15, 30, 31), (27, 26, 41, 42), (25, 24, 39, 40), (23, 22, 37, 38), (21, 20, 35, 36), (34, 33, 48, 49), (32, 31, 46, 47), (43, 42, 57, 58), (30, 29, 44, 45), (41, 40, 55, 56), (39, 38, 53, 54), (37, 36, 51, 52), (35, 34, 49, 50), (33, 32, 47, 48), (31, 30, 45, 46), (42, 41, 56, 57), (40, 39, 54, 55), (38, 37, 52, 53), (36, 35, 50, 51), (49, 48, 63, 64), (47, 46, 61, 62), (58, 57, 72, 73), (45, 44, 59, 60), (56, 55, 70, 71), (54, 53, 68, 69), (52, 51, 66, 67), (50, 49, 64, 65), (48, 47, 62, 63), (46, 45, 60, 61), (57, 56, 71, 72), (55, 54, 69, 70), (53, 52, 67, 68), (51, 50, 65, 66), (64, 63, 78, 79), (62, 61, 76, 77), (73, 72, 87, 88), (60, 59, 74, 75), (71, 70, 85, 86), (69, 68, 83, 84), (67, 66, 81, 82), (65, 64, 79, 80), (63, 62, 77, 78), (61, 60, 75, 76), (72, 71, 86, 87), (70, 69, 84, 85), (68, 67, 82, 83), (66, 65, 80, 81), (79, 78, 93, 94), (77, 76, 91, 92), (88, 87, 102, 103), (75, 74, 89, 90), (86, 85, 100, 101), (84, 83, 98, 99), (82, 81, 96, 97), (80, 79, 94, 95), (78, 77, 92, 93), (76, 75, 90, 91), (87, 86, 101, 102), (85, 84, 99, 100), (83, 82, 97, 98), (81, 80, 95, 96), (94, 93, 108, 109), (92, 91, 106, 107), (103, 102, 117, 118), (90, 89, 104, 105), (101, 100, 115, 116), (99, 98, 113, 114), (97, 96, 111, 112), (95, 94, 109, 110), (93, 92, 107, 108), (91, 90, 105, 106), (102, 101, 116, 117), (100, 99, 114, 115), (98, 97, 112, 113), (96, 95, 110, 111), (109, 108, 123, 124), (107, 106, 121, 122), (118, 117, 132, 133), (105, 104, 119, 120), (116, 115, 130, 131), (114, 113, 128, 129), (112, 111, 126, 127), (110, 109, 124, 125), (108, 107, 122, 123), (106, 105, 120, 121), (117, 116, 131, 132), (115, 114, 129, 130), (113, 112, 127, 128), (111, 110, 125, 126), (124, 123, 138, 139), (122, 121, 136, 137), (133, 132, 147, 148), (120, 119, 134, 135), (131, 130, 145, 146), (129, 128, 143, 144), (127, 126, 141, 142), (125, 124, 139, 140), (123, 122, 137, 138), (121, 120, 135, 136), (132, 131, 146, 147), (130, 129, 144, 145), (128, 127, 142, 143), (126, 125, 140, 141), (139, 138, 153, 154), (137, 136, 151, 152), (148, 147, 162, 163), (135, 134, 149, 150), (146, 145, 160, 161), (144, 143, 158, 159), (142, 141, 156, 157), (140, 139, 154, 155), (138, 137, 152, 153), (136, 135, 150, 151), (147, 146, 161, 162), (145, 144, 159, 160), (143, 142, 157, 158), (141, 140, 155, 156), (154, 153, 168, 169), (152, 151, 166, 167), (163, 162, 177, 178), (150, 149, 164, 165), (161, 160, 175, 176), (159, 158, 173, 174), (157, 156, 171, 172), (155, 154, 169, 170), (153, 152, 167, 168), (151, 150, 165, 166), (162, 161, 176, 177), (160, 159, 174, 175), (158, 157, 172, 173), (156, 155, 170, 171), (169, 168, 184, 185), (167, 166, 182, 183), (178, 177, 193, 194), (165, 164, 180, 181), (176, 175, 191, 192), (174, 173, 189, 190), (172, 171, 187, 188), (170, 169, 185, 186), (168, 167, 183, 184), (166, 165, 181, 182), (177, 176, 192, 193), (175, 174, 190, 191), (173, 172, 188, 189), (171, 170, 186, 187), (185, 184, 199, 200), (183, 182, 197, 198), (194, 193, 208, 209), (181, 180, 195, 196), (192, 191, 206, 207), (190, 189, 204, 205), (188, 187, 202, 203), (186, 185, 200, 201), (184, 183, 198, 199), (182, 181, 196, 197), (193, 192, 207, 208), (191, 190, 205, 206), (189, 188, 203, 204), (187, 186, 201, 202), (200, 199, 214, 215), (198, 197, 212, 213), (209, 208, 223, 224), (196, 195, 210, 211), (207, 206, 221, 222), (205, 204, 219, 220), (203, 202, 217, 218), (201, 200, 215, 216), (199, 198, 213, 214), (197, 196, 211, 212), (208, 207, 222, 223), (206, 205, 220, 221), (204, 203, 218, 219), (202, 201, 216, 217), (215, 214, 229, 230), (213, 212, 227, 228), (224, 223, 238, 239), (211, 210, 225, 226), (222, 221, 236, 237), (220, 219, 234, 235), (218, 217, 232, 233), (216, 215, 230, 231), (214, 213, 228, 229), (212, 211, 226, 227), (223, 222, 237, 238), (221, 220, 235, 236), (219, 218, 233, 234), (217, 216, 231, 232), (230, 229, 244, 245), (228, 227, 242, 243), (239, 238, 253, 254), (226, 225, 240, 241), (237, 236, 251, 252), (235, 234, 249, 250), (233, 232, 247, 248), (231, 230, 245, 246), (229, 228, 243, 244), (227, 226, 241, 242), (238, 237, 252, 253), (236, 235, 250, 251), (234, 233, 248, 249), (232, 231, 246, 247), (245, 244, 259, 260), (243, 242, 257, 258), (254, 253, 268, 269), (241, 240, 255, 256), (252, 251, 266, 267), (250, 249, 264, 265), (248, 247, 262, 263), (246, 245, 260, 261), (244, 243, 258, 259), (242, 241, 256, 257), (253, 252, 267, 268), (251, 250, 265, 266), (249, 248, 263, 264), (247, 246, 261, 262), (260, 259, 274, 275), (258, 257, 272, 273), (269, 268, 283, 284), (256, 255, 270, 271), (267, 266, 281, 282), (265, 264, 279, 280), (263, 262, 277, 278), (261, 260, 275, 276), (259, 258, 273, 274), (257, 256, 271, 272), (268, 267, 282, 283), (266, 265, 280, 281), (264, 263, 278, 279), (262, 261, 276, 277), (275, 274, 289, 290), (273, 272, 287, 288), (284, 283, 298, 299), (271, 270, 285, 286), (282, 281, 296, 297), (280, 279, 294, 295), (278, 277, 292, 293), (276, 275, 290, 291), (274, 273, 288, 289), (272, 271, 286, 287), (283, 282, 297, 298), (281, 280, 295, 296), (279, 278, 293, 294), (277, 276, 291, 292), (290, 289, 305, 306), (288, 287, 303, 304), (299, 298, 314, 315), (286, 285, 301, 302), (297, 296, 312, 313), (295, 294, 310, 311), (293, 292, 308, 309), (291, 290, 306, 307), (289, 288, 304, 305), (287, 286, 302, 303), (298, 297, 313, 314), (296, 295, 311, 312), (294, 293, 309, 310), (292, 291, 307, 308), (306, 305, 320, 321), (304, 303, 318, 319), (315, 314, 329, 330), (302, 301, 316, 317), (313, 312, 327, 328), (311, 310, 325, 326), (309, 308, 323, 324), (307, 306, 321, 322), (305, 304, 319, 320), (303, 302, 317, 318), (314, 313, 328, 329), (312, 311, 326, 327), (310, 309, 324, 325), (308, 307, 322, 323), (321, 320, 335, 336), (319, 318, 333, 334), (330, 329, 344, 345), (317, 316, 331, 332), (328, 327, 342, 343), (326, 325, 340, 341), (324, 323, 338, 339), (322, 321, 336, 337), (320, 319, 334, 335), (318, 317, 332, 333), (329, 328, 343, 344), (327, 326, 341, 342), (325, 324, 339, 340), (323, 322, 337, 338), (336, 335, 350, 351), (334, 333, 348, 349), (345, 344, 359, 360), (332, 331, 346, 347), (343, 342, 357, 358), (341, 340, 355, 356), (339, 338, 353, 354), (337, 336, 351, 352), (335, 334, 349, 350), (333, 332, 347, 348), (344, 343, 358, 359), (342, 341, 356, 357), (340, 339, 354, 355), (338, 337, 352, 353), (179, 13, 28), (1, 361, 15, 16), (0, 300, 14), (361, 0, 14, 15), (179, 28, 43), (14, 300, 29), (179, 43, 58), (29, 300, 44), (179, 58, 73), (44, 300, 59), (179, 73, 88), (59, 300, 74), (179, 88, 103), (74, 300, 89), (179, 103, 118), (89, 300, 104), (179, 118, 133), (104, 300, 119), (179, 133, 148), (119, 300, 134), (179, 148, 163), (134, 300, 149), (179, 163, 178), (149, 300, 164), (179, 178, 194), (164, 300, 180), (179, 194, 209), (180, 300, 195), (179, 209, 224), (195, 300, 210), (179, 224, 239), (210, 300, 225), (179, 239, 254), (225, 300, 240), (179, 254, 269), (240, 300, 255), (179, 269, 284), (255, 300, 270), (179, 284, 299), (270, 300, 285), (179, 299, 315), (285, 300, 301), (179, 315, 330), (301, 300, 316), (179, 330, 345), (316, 300, 331), (179, 345, 360), (331, 300, 346), (351, 350, 3, 4), (349, 348, 1, 2), (360, 359, 12, 13), (347, 346, 0, 361), (358, 357, 10, 11), (356, 355, 8, 9), (354, 353, 6, 7), (352, 351, 4, 5), (350, 349, 2, 3), (179, 360, 13), (348, 347, 361, 1), (359, 358, 11, 12), (346, 300, 0), (357, 356, 9, 10), (355, 354, 7, 8), (353, 352, 5, 6)])
me_sphere_002.polygons.foreach_set('use_smooth', [True] * 384)
me_sphere_002.materials.append(mat_material)
me_sphere_002.use_remesh_preserve_volume = False
me_sphere_002.use_remesh_preserve_attributes = False
me_sphere_002.use_mirror_vertex_groups = False
me_sphere_002.update()
me_plane_002 = bpy.data.meshes.new('Plane.002')
me_plane_002.from_pydata([(0.4687, 0.4, 0.125), (0.5467, 0.3923, 0.125), (0.6217, 0.3696, 0.125), (0.6909, 0.3326, 0.125), (0.7515, 0.2828, 0.125), (0.8013, 0.2222, 0.125), (0.8382, 0.1531, 0.125), (0.861, 0.07804, 0.125), (0.8687, 3.142e-08, 0.125), (0.861, -0.07804, 0.125), (0.8382, -0.1531, 0.125), (0.8013, -0.2222, 0.125), (0.7515, -0.2828, 0.125), (0.6909, -0.3326, 0.125), (0.6217, -0.3696, 0.125), (0.5467, -0.3923, 0.125), (0.4687, -0.4, 0.125), (0.9895, -0.5208, 0.02518), (0.9895, 0.5208, 0.02518), (0.4687, 0.4, -0.125), (0.5467, 0.3923, -0.125), (0.6217, 0.3696, -0.125), (0.6909, 0.3326, -0.125), (0.7515, 0.2828, -0.125), (0.8013, 0.2222, -0.125), (0.8382, 0.1531, -0.125), (0.861, 0.07804, -0.125), (0.8687, 3.142e-08, -0.125), (0.861, -0.07804, -0.125), (0.8382, -0.1531, -0.125), (0.8013, -0.2222, -0.125), (0.7515, -0.2828, -0.125), (0.6909, -0.3326, -0.125), (0.6217, -0.3696, -0.125), (0.5467, -0.3923, -0.125), (0.4687, -0.4, -0.125), (0.9895, -0.5208, -0.02518), (0.9895, 0.5208, -0.02518), (1.349, 1.216e-09, 0.03485), (0.4687, -0.5801, 0.03485), (0.4687, 0.5801, 0.03485), (1.349, 1.216e-09, -0.03485), (0.4687, -0.5801, -0.03485), (0.4687, 0.5801, -0.03485), (1.069, 0.6, 2.718e-08), (1.069, -0.6, 2.718e-08), (0.4687, -0.7, -2.527e-08), (1.469, 1.216e-09, 6.215e-08), (0.4687, 0.7, -2.527e-08)], [], [(1, 2, 3, 4, 5, 6, 7, 8, 18, 0), (9, 10, 11, 12, 13, 14, 15, 16, 17, 8), (39, 17, 16), (17, 38, 18, 8), (20, 19, 37, 27, 26, 25, 24, 23, 22, 21), (28, 27, 36, 35, 34, 33, 32, 31, 30, 29), (35, 36, 42), (36, 27, 37, 41), (7, 26, 27, 8), (14, 33, 34, 15), (4, 23, 24, 5), (11, 30, 31, 12), (1, 20, 21, 2), (8, 27, 28, 9), (15, 34, 35, 16), (47, 41, 37, 44), (5, 24, 25, 6), (12, 31, 32, 13), (2, 21, 22, 3), (9, 28, 29, 10), (46, 42, 36, 45), (6, 25, 26, 7), (13, 32, 33, 14), (3, 22, 23, 4), (10, 29, 30, 11), (0, 19, 20, 1), (39, 46, 45, 17), (38, 47, 44, 18), (17, 45, 47, 38), (45, 36, 41, 47), (18, 44, 48, 40), (44, 37, 43, 48), (37, 19, 43), (18, 40, 0), (0, 40, 48, 43, 19), (16, 35, 42, 46, 39)])
me_plane_002.polygons.foreach_set('use_smooth', [True] * 36)
_uv = me_plane_002.uv_layers.new(name='UVMap')
_uv.uv.foreach_set('vector', [0.9185, 0.5267, 0.8834, 0.5161, 0.851, 0.4987, 0.8226, 0.4754, 0.7993, 0.447, 0.782, 0.4146, 0.7713, 0.3795, 0.7677, 0.3429, 0.7111, 0.5869, 0.9551, 0.5303, 0.7713, 0.3064, 0.782, 0.2712, 0.7993, 0.2388, 0.8226, 0.2104, 0.851, 0.1871, 0.8834, 0.1698, 0.9185, 0.1591, 0.9551, 0.1555, 0.7111, 0.09892, 0.7677, 0.3429, 0.9551, 0.07115, 0.7111, 0.09892, 0.9551, 0.1555, 0.7111, 0.09892, 0.5428, 0.3429, 0.7111, 0.5869, 0.7677, 0.3429, 0.4461, 0.5267, 0.4826, 0.5303, 0.2386, 0.5869, 0.2952, 0.3429, 0.2988, 0.3795, 0.3095, 0.4146, 0.3268, 0.447, 0.3501, 0.4754, 0.3785, 0.4987, 0.4109, 0.5161, 0.2988, 0.3064, 0.2952, 0.3429, 0.2386, 0.09892, 0.4826, 0.1555, 0.4461, 0.1591, 0.4109, 0.1698, 0.3785, 0.1871, 0.3501, 0.2104, 0.3268, 0.2388, 0.3095, 0.2712, 0.4826, 0.1555, 0.2386, 0.09892, 0.4826, 0.07115, 0.2386, 0.09892, 0.2952, 0.3429, 0.2386, 0.5869, 0.0703, 0.3429, 0.6039, 0.7214, 0.6039, 0.8385, 0.5674, 0.8385, 0.5674, 0.7214, 0.3942, 0.7214, 0.3942, 0.8385, 0.3836, 0.8385, 0.3836, 0.7214, 0.6999, 0.7214, 0.6999, 0.8385, 0.6715, 0.8385, 0.6715, 0.7214, 0.4632, 0.7214, 0.4632, 0.8385, 0.4348, 0.8385, 0.4348, 0.7214, 0.7511, 0.7214, 0.7511, 0.8385, 0.7405, 0.8385, 0.7405, 0.7214, 0.5674, 0.7214, 0.5674, 0.8385, 0.5308, 0.8385, 0.5308, 0.7214, 0.3836, 0.7214, 0.3836, 0.8385, 0.38, 0.8385, 0.38, 0.7214, 0.01414, 0.3429, 0.0703, 0.3429, 0.2386, 0.5869, 0.2015, 0.624, 0.6715, 0.7214, 0.6715, 0.8385, 0.6391, 0.8385, 0.6391, 0.7214, 0.4348, 0.7214, 0.4348, 0.8385, 0.4115, 0.8385, 0.4115, 0.7214, 0.7405, 0.7214, 0.7405, 0.8385, 0.7232, 0.8385, 0.7232, 0.7214, 0.5308, 0.7214, 0.5308, 0.8385, 0.4956, 0.8385, 0.4956, 0.7214, 0.4826, 0.01498, 0.4826, 0.07115, 0.2386, 0.09892, 0.2015, 0.06183, 0.6391, 0.7214, 0.6391, 0.8385, 0.6039, 0.8385, 0.6039, 0.7214, 0.4115, 0.7214, 0.4115, 0.8385, 0.3942, 0.8385, 0.3942, 0.7214, 0.7232, 0.7214, 0.7232, 0.8385, 0.6999, 0.8385, 0.6999, 0.7214, 0.4956, 0.7214, 0.4956, 0.8385, 0.4632, 0.8385, 0.4632, 0.7214, 0.7547, 0.7214, 0.7547, 0.8385, 0.7511, 0.8385, 0.7511, 0.7214, 0.9551, 0.07115, 0.9551, 0.01498, 0.674, 0.06183, 0.7111, 0.09892, 0.5428, 0.3429, 0.4866, 0.3429, 0.674, 0.624, 0.7111, 0.5869, 0.7111, 0.09892, 0.674, 0.06183, 0.4866, 0.3429, 0.5428, 0.3429, 0.2015, 0.06183, 0.2386, 0.09892, 0.0703, 0.3429, 0.01414, 0.3429, 0.7111, 0.5869, 0.674, 0.624, 0.9551, 0.6709, 0.9551, 0.6147, 0.2015, 0.624, 0.2386, 0.5869, 0.4826, 0.6147, 0.4826, 0.6709, 0.2386, 0.5869, 0.4826, 0.5303, 0.4826, 0.6147, 0.7111, 0.5869, 0.9551, 0.6147, 0.9551, 0.5303, 0.7547, 0.7214, 0.8391, 0.7636, 0.8953, 0.78, 0.8391, 0.7963, 0.7547, 0.8385, 0.38, 0.7214, 0.38, 0.8385, 0.2956, 0.7963, 0.2394, 0.78, 0.2956, 0.7636])
me_plane_002.materials.append(mat_sidepawnmat)
me_plane_002.use_remesh_preserve_volume = False
me_plane_002.use_remesh_preserve_attributes = False
me_plane_002.use_mirror_vertex_groups = False
me_plane_002.update()
me_plane = bpy.data.meshes.new('Plane')
me_plane.from_pydata([(0.47, 0.4, -0.125), (0.392, 0.3923, -0.125), (0.3169, 0.3696, -0.125), (0.2478, 0.3326, -0.125), (0.1872, 0.2828, -0.125), (0.1374, 0.2222, -0.125), (0.1005, 0.1531, -0.125), (0.07769, 0.07804, -0.125), (0.07001, 3.142e-08, -0.125), (0.07769, -0.07804, -0.125), (0.1005, -0.1531, -0.125), (0.1374, -0.2222, -0.125), (0.1872, -0.2828, -0.125), (0.2478, -0.3326, -0.125), (0.3169, -0.3696, -0.125), (0.392, -0.3923, -0.125), (0.47, -0.4, -0.125), (-0.05083, -0.5208, -0.02518), (-0.05083, 0.5208, -0.02518), (0.47, 0.4, 0.125), (0.392, 0.3923, 0.125), (0.3169, 0.3696, 0.125), (0.2478, 0.3326, 0.125), (0.1872, 0.2828, 0.125), (0.1374, 0.2222, 0.125), (0.1005, 0.1531, 0.125), (0.07769, 0.07804, 0.125), (0.07001, 3.142e-08, 0.125), (0.07769, -0.07804, 0.125), (0.1005, -0.1531, 0.125), (0.1374, -0.2222, 0.125), (0.1872, -0.2828, 0.125), (0.2478, -0.3326, 0.125), (0.3169, -0.3696, 0.125), (0.392, -0.3923, 0.125), (0.47, -0.4, 0.125), (-0.05083, -0.5208, 0.02518), (-0.05083, 0.5208, 0.02518), (-0.4101, 1.216e-09, -0.03485), (0.47, -0.5801, -0.03485), (0.47, 0.5801, -0.03485), (-0.4101, 1.216e-09, 0.03485), (0.47, -0.5801, 0.03485), (0.47, 0.5801, 0.03485), (-0.13, 0.6, 0.0), (-0.13, -0.6, 0.0), (0.47, -0.7, 0.0), (-0.53, 1.216e-09, 0.0), (0.47, 0.7, 0.0)], [], [(1, 2, 3, 4, 5, 6, 7, 8, 18, 0), (9, 10, 11, 12, 13, 14, 15, 16, 17, 8), (39, 17, 16), (17, 38, 18, 8), (20, 19, 37, 27, 26, 25, 24, 23, 22, 21), (28, 27, 36, 35, 34, 33, 32, 31, 30, 29), (35, 36, 42), (36, 27, 37, 41), (7, 26, 27, 8), (14, 33, 34, 15), (4, 23, 24, 5), (11, 30, 31, 12), (1, 20, 21, 2), (8, 27, 28, 9), (15, 34, 35, 16), (47, 41, 37, 44), (5, 24, 25, 6), (12, 31, 32, 13), (2, 21, 22, 3), (9, 28, 29, 10), (46, 42, 36, 45), (6, 25, 26, 7), (13, 32, 33, 14), (3, 22, 23, 4), (10, 29, 30, 11), (0, 19, 20, 1), (39, 46, 45, 17), (38, 47, 44, 18), (17, 45, 47, 38), (45, 36, 41, 47), (18, 44, 48, 40), (44, 37, 43, 48), (37, 19, 43), (18, 40, 0), (0, 40, 48, 43, 19), (16, 35, 42, 46, 39)])
me_plane.polygons.foreach_set('use_smooth', [True] * 36)
_uv = me_plane.uv_layers.new(name='UVMap')
_uv.uv.foreach_set('vector', [0.9185, 0.5267, 0.8834, 0.5161, 0.851, 0.4987, 0.8226, 0.4754, 0.7993, 0.447, 0.782, 0.4146, 0.7713, 0.3795, 0.7677, 0.3429, 0.7111, 0.5869, 0.9551, 0.5303, 0.7713, 0.3064, 0.782, 0.2712, 0.7993, 0.2388, 0.8226, 0.2104, 0.851, 0.1871, 0.8834, 0.1698, 0.9185, 0.1591, 0.9551, 0.1555, 0.7111, 0.09892, 0.7677, 0.3429, 0.9551, 0.07115, 0.7111, 0.09892, 0.9551, 0.1555, 0.7111, 0.09892, 0.5428, 0.3429, 0.7111, 0.5869, 0.7677, 0.3429, 0.4461, 0.5267, 0.4826, 0.5303, 0.2386, 0.5869, 0.2952, 0.3429, 0.2988, 0.3795, 0.3095, 0.4146, 0.3268, 0.447, 0.3501, 0.4754, 0.3785, 0.4987, 0.4109, 0.5161, 0.2988, 0.3064, 0.2952, 0.3429, 0.2386, 0.09892, 0.4826, 0.1555, 0.4461, 0.1591, 0.4109, 0.1698, 0.3785, 0.1871, 0.3501, 0.2104, 0.3268, 0.2388, 0.3095, 0.2712, 0.4826, 0.1555, 0.2386, 0.09892, 0.4826, 0.07115, 0.2386, 0.09892, 0.2952, 0.3429, 0.2386, 0.5869, 0.0703, 0.3429, 0.6039, 0.7214, 0.6039, 0.8385, 0.5674, 0.8385, 0.5674, 0.7214, 0.3942, 0.7214, 0.3942, 0.8385, 0.3836, 0.8385, 0.3836, 0.7214, 0.6999, 0.7214, 0.6999, 0.8385, 0.6715, 0.8385, 0.6715, 0.7214, 0.4632, 0.7214, 0.4632, 0.8385, 0.4348, 0.8385, 0.4348, 0.7214, 0.7511, 0.7214, 0.7511, 0.8385, 0.7405, 0.8385, 0.7405, 0.7214, 0.5674, 0.7214, 0.5674, 0.8385, 0.5308, 0.8385, 0.5308, 0.7214, 0.3836, 0.7214, 0.3836, 0.8385, 0.38, 0.8385, 0.38, 0.7214, 0.01414, 0.3429, 0.0703, 0.3429, 0.2386, 0.5869, 0.2015, 0.624, 0.6715, 0.7214, 0.6715, 0.8385, 0.6391, 0.8385, 0.6391, 0.7214, 0.4348, 0.7214, 0.4348, 0.8385, 0.4115, 0.8385, 0.4115, 0.7214, 0.7405, 0.7214, 0.7405, 0.8385, 0.7232, 0.8385, 0.7232, 0.7214, 0.5308, 0.7214, 0.5308, 0.8385, 0.4956, 0.8385, 0.4956, 0.7214, 0.4826, 0.01498, 0.4826, 0.07115, 0.2386, 0.09892, 0.2015, 0.06183, 0.6391, 0.7214, 0.6391, 0.8385, 0.6039, 0.8385, 0.6039, 0.7214, 0.4115, 0.7214, 0.4115, 0.8385, 0.3942, 0.8385, 0.3942, 0.7214, 0.7232, 0.7214, 0.7232, 0.8385, 0.6999, 0.8385, 0.6999, 0.7214, 0.4956, 0.7214, 0.4956, 0.8385, 0.4632, 0.8385, 0.4632, 0.7214, 0.7547, 0.7214, 0.7547, 0.8385, 0.7511, 0.8385, 0.7511, 0.7214, 0.9551, 0.07115, 0.9551, 0.01498, 0.674, 0.06183, 0.7111, 0.09892, 0.5428, 0.3429, 0.4866, 0.3429, 0.674, 0.624, 0.7111, 0.5869, 0.7111, 0.09892, 0.674, 0.06183, 0.4866, 0.3429, 0.5428, 0.3429, 0.2015, 0.06183, 0.2386, 0.09892, 0.0703, 0.3429, 0.01414, 0.3429, 0.7111, 0.5869, 0.674, 0.624, 0.9551, 0.6709, 0.9551, 0.6147, 0.2015, 0.624, 0.2386, 0.5869, 0.4826, 0.6147, 0.4826, 0.6709, 0.2386, 0.5869, 0.4826, 0.5303, 0.4826, 0.6147, 0.7111, 0.5869, 0.9551, 0.6147, 0.9551, 0.5303, 0.7547, 0.7214, 0.8391, 0.7636, 0.8953, 0.78, 0.8391, 0.7963, 0.7547, 0.8385, 0.38, 0.7214, 0.38, 0.8385, 0.2956, 0.7963, 0.2394, 0.78, 0.2956, 0.7636])
me_plane.materials.append(mat_sidepawnmat)
me_plane.use_remesh_preserve_volume = False
me_plane.use_remesh_preserve_attributes = False
me_plane.use_mirror_vertex_groups = False
me_plane.update()

# ---- objects
ob_sphere_001 = bpy.data.objects.new('Sphere.001', me_sphere_003)
ob_sphere = bpy.data.objects.new('Sphere', me_sphere_002)
ob_leftsidepawn = bpy.data.objects.new('LeftSidePawn', me_plane_002)
ob_rightsidepawn = bpy.data.objects.new('RightSidePawn', me_plane)
ob_lamp = bpy.data.objects.new('Lamp', light_lamp)
ob_camera = bpy.data.objects.new('Camera', cam_camera)

# ---- transforms, parenting, visibility, modifiers, constraints
ob_sphere_001.location = (0.0, 0.0, 0.0)
ob_sphere_001.scale = (1.0, 1.0, 0.2677)
ob_sphere_001.lineart.crease_threshold = 0.0
ob_sphere.location = (0.0, 0.0, 0.0)
ob_sphere.scale = (1.0, 1.0, 0.3084)
ob_sphere.lineart.crease_threshold = 0.0
ob_leftsidepawn.location = (-0.4701, 0.0, 0.0)
ob_leftsidepawn.scale = (1.0, 1.0, 0.6232)
ob_leftsidepawn.lineart.crease_threshold = 0.0
ob_rightsidepawn.location = (-0.4701, 0.0, 0.0)
ob_rightsidepawn.scale = (1.0, 1.0, 0.6232)
ob_rightsidepawn.lineart.crease_threshold = 0.0
ob_lamp.location = (4.076, 1.005, 5.904)
ob_lamp.rotation_euler = (0.6503, 0.05522, 1.866)
ob_lamp.lock_rotations_4d = False
ob_lamp.empty_display_type = 'ARROWS'
ob_lamp.color = (0.0, 0.0, 0.0, 0.0)
ob_lamp.lineart.crease_threshold = 0.0
ob_camera.location = (0.04, -1.13, 2.73)
ob_camera.rotation_euler = (0.3665, 0.0, 0.0)
ob_camera.lock_rotations_4d = False
ob_camera.empty_display_type = 'ARROWS'
ob_camera.color = (0.0, 0.0, 0.0, 0.0)
ob_camera.display_type = 'WIRE'
ob_camera.lineart.crease_threshold = 0.0

# ---- collection membership
col_collection_1.objects.link(ob_sphere_001)
col_collection_1.objects.link(ob_sphere)
col_collection_1.objects.link(ob_leftsidepawn)
col_collection_1.objects.link(ob_rightsidepawn)
col_collection_1.objects.link(ob_lamp)
col_collection_1.objects.link(ob_camera)

# ---- scene / render settings (as saved in the file)
scene.camera = ob_camera
scene.frame_start = 0; scene.frame_end = 20; scene.frame_set(0)
scene.render.engine = 'CYCLES'
scene.render.image_settings.color_depth = '16'
scene.render.resolution_percentage = 50
scene.render.dither_intensity = 0.0
scene.cycles.use_denoising = False
scene.cycles.samples = 400
scene.cycles.sampling_pattern = 'TABULATED_SOBOL'
scene.cycles.light_sampling_threshold = 0.0
scene.cycles.use_adaptive_sampling = False
scene.cycles.use_light_tree = False
scene.cycles.blur_glossy = 0.0
scene.cycles.pixel_filter_type = 'GAUSSIAN'
scene.cycles.sample_clamp_indirect = 0.0
scene.cycles.bake_type = 'DIFFUSE'
scene.view_settings.view_transform = 'Standard'
bpy.context.view_layer.update()
